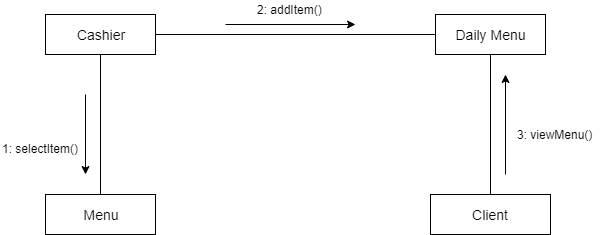

The diagram above was exported from draw.io. Its source (the exported page's mxGraphModel, read from the mxfile embedded in the PNG):
<mxGraphModel dx="1010" dy="533" grid="1" gridSize="10" guides="1" tooltips="1" connect="1" arrows="1" fold="1" page="1" pageScale="1" pageWidth="850" pageHeight="1100" math="0" shadow="0">
  <root>
    <mxCell id="0" />
    <mxCell id="1" parent="0" />
    <mxCell id="oJLAvRT9Fizha_ZeB_nJ-1" value="&lt;font style=&quot;font-size: 14px&quot;&gt;Cashier&lt;/font&gt;" style="rounded=0;whiteSpace=wrap;html=1;" vertex="1" parent="1">
      <mxGeometry x="90" y="100" width="110" height="40" as="geometry" />
    </mxCell>
    <mxCell id="oJLAvRT9Fizha_ZeB_nJ-2" value="&lt;font style=&quot;font-size: 14px&quot;&gt;Daily Menu&lt;/font&gt;" style="rounded=0;whiteSpace=wrap;html=1;" vertex="1" parent="1">
      <mxGeometry x="480" y="100" width="110" height="40" as="geometry" />
    </mxCell>
    <mxCell id="oJLAvRT9Fizha_ZeB_nJ-3" value="&lt;font style=&quot;font-size: 14px&quot;&gt;Menu&lt;/font&gt;" style="rounded=0;whiteSpace=wrap;html=1;" vertex="1" parent="1">
      <mxGeometry x="90" y="280" width="110" height="40" as="geometry" />
    </mxCell>
    <mxCell id="oJLAvRT9Fizha_ZeB_nJ-4" value="&lt;font style=&quot;font-size: 14px&quot;&gt;Client&lt;/font&gt;" style="rounded=0;whiteSpace=wrap;html=1;" vertex="1" parent="1">
      <mxGeometry x="475" y="280" width="120" height="40" as="geometry" />
    </mxCell>
    <mxCell id="oJLAvRT9Fizha_ZeB_nJ-5" value="" style="endArrow=none;html=1;entryX=0;entryY=0.5;entryDx=0;entryDy=0;exitX=1;exitY=0.5;exitDx=0;exitDy=0;" edge="1" parent="1" source="oJLAvRT9Fizha_ZeB_nJ-1" target="oJLAvRT9Fizha_ZeB_nJ-2">
      <mxGeometry width="50" height="50" relative="1" as="geometry">
        <mxPoint x="320" y="145" as="sourcePoint" />
        <mxPoint x="370" y="95" as="targetPoint" />
      </mxGeometry>
    </mxCell>
    <mxCell id="oJLAvRT9Fizha_ZeB_nJ-6" value="" style="endArrow=none;html=1;entryX=0.5;entryY=1;entryDx=0;entryDy=0;exitX=0.5;exitY=0;exitDx=0;exitDy=0;" edge="1" parent="1" source="oJLAvRT9Fizha_ZeB_nJ-3" target="oJLAvRT9Fizha_ZeB_nJ-1">
      <mxGeometry width="50" height="50" relative="1" as="geometry">
        <mxPoint x="110" y="230" as="sourcePoint" />
        <mxPoint x="160" y="180" as="targetPoint" />
      </mxGeometry>
    </mxCell>
    <mxCell id="oJLAvRT9Fizha_ZeB_nJ-7" value="" style="endArrow=none;html=1;entryX=0.5;entryY=1;entryDx=0;entryDy=0;exitX=0.5;exitY=0;exitDx=0;exitDy=0;" edge="1" parent="1" source="oJLAvRT9Fizha_ZeB_nJ-4" target="oJLAvRT9Fizha_ZeB_nJ-2">
      <mxGeometry width="50" height="50" relative="1" as="geometry">
        <mxPoint x="510" y="235" as="sourcePoint" />
        <mxPoint x="560" y="185" as="targetPoint" />
      </mxGeometry>
    </mxCell>
    <mxCell id="oJLAvRT9Fizha_ZeB_nJ-8" value="" style="endArrow=classic;html=1;" edge="1" parent="1">
      <mxGeometry width="50" height="50" relative="1" as="geometry">
        <mxPoint x="270" y="110" as="sourcePoint" />
        <mxPoint x="400" y="110" as="targetPoint" />
      </mxGeometry>
    </mxCell>
    <mxCell id="oJLAvRT9Fizha_ZeB_nJ-10" value="" style="endArrow=classic;html=1;" edge="1" parent="1">
      <mxGeometry width="50" height="50" relative="1" as="geometry">
        <mxPoint x="130" y="180" as="sourcePoint" />
        <mxPoint x="130" y="260" as="targetPoint" />
      </mxGeometry>
    </mxCell>
    <mxCell id="oJLAvRT9Fizha_ZeB_nJ-11" value="1: selectItem()" style="text;html=1;resizable=0;points=[];autosize=1;align=left;verticalAlign=top;spacingTop=-4;" vertex="1" parent="1">
      <mxGeometry x="45" y="225" width="90" height="20" as="geometry" />
    </mxCell>
    <mxCell id="oJLAvRT9Fizha_ZeB_nJ-14" value="2: addItem()" style="text;html=1;resizable=0;points=[];autosize=1;align=left;verticalAlign=top;spacingTop=-4;" vertex="1" parent="1">
      <mxGeometry x="300" y="86" width="80" height="20" as="geometry" />
    </mxCell>
    <mxCell id="oJLAvRT9Fizha_ZeB_nJ-15" value="" style="endArrow=classic;html=1;" edge="1" parent="1">
      <mxGeometry width="50" height="50" relative="1" as="geometry">
        <mxPoint x="550" y="260" as="sourcePoint" />
        <mxPoint x="550" y="160" as="targetPoint" />
      </mxGeometry>
    </mxCell>
    <mxCell id="oJLAvRT9Fizha_ZeB_nJ-16" value="3: viewMenu()" style="text;html=1;resizable=0;points=[];autosize=1;align=left;verticalAlign=top;spacingTop=-4;" vertex="1" parent="1">
      <mxGeometry x="560" y="211" width="90" height="20" as="geometry" />
    </mxCell>
  </root>
</mxGraphModel>